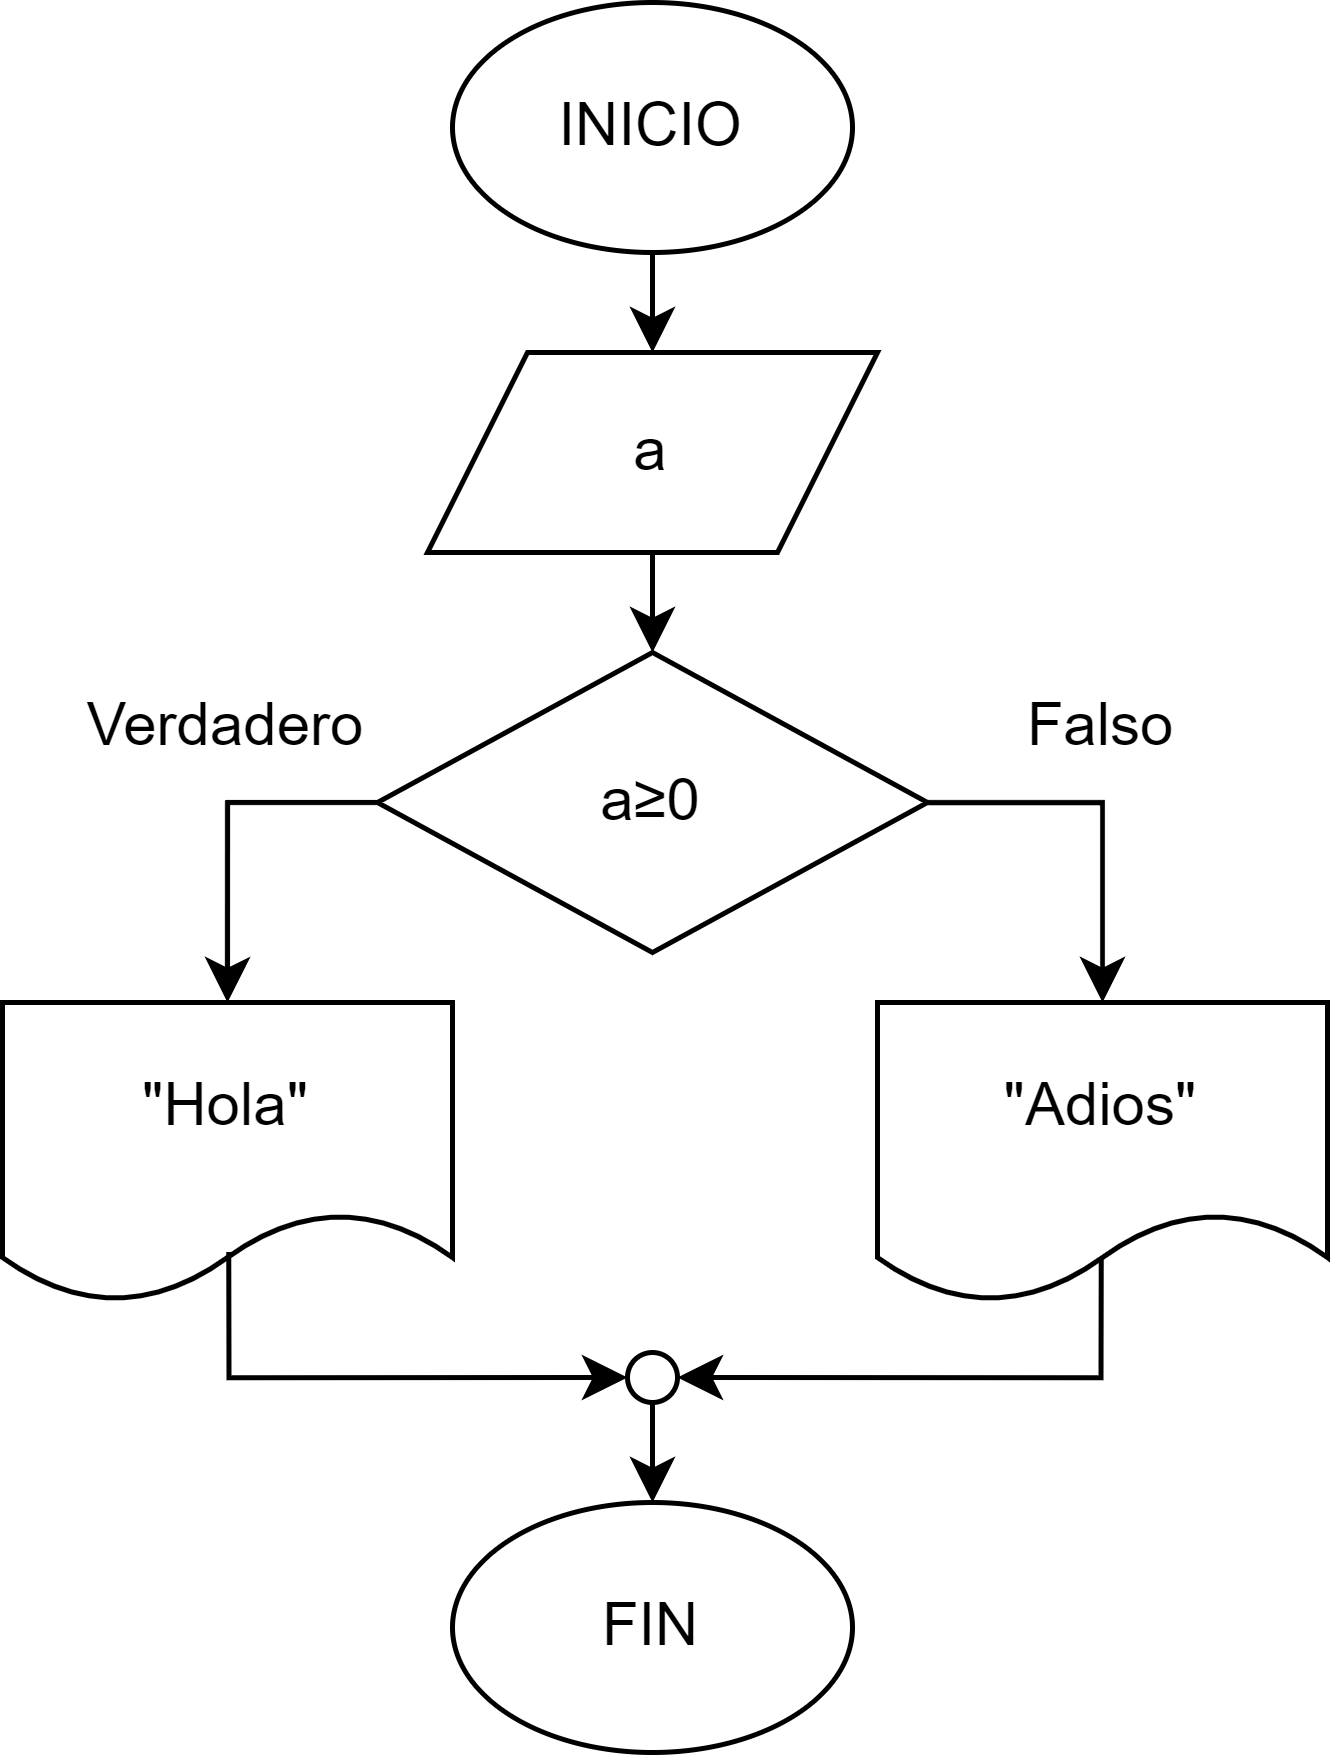

The diagram above was exported from draw.io. Its source (the exported page's mxGraphModel, read from the mxfile embedded in the PNG):
<mxGraphModel dx="714" dy="418" grid="1" gridSize="10" guides="1" tooltips="1" connect="1" arrows="1" fold="1" page="1" pageScale="1" pageWidth="827" pageHeight="1169" math="0" shadow="0">
  <root>
    <mxCell id="WIyWlLk6GJQsqaUBKTNV-0" />
    <mxCell id="WIyWlLk6GJQsqaUBKTNV-1" parent="WIyWlLk6GJQsqaUBKTNV-0" />
    <mxCell id="7NOALjSgeBlPAl4TsL1B-9" style="edgeStyle=orthogonalEdgeStyle;rounded=0;orthogonalLoop=1;jettySize=auto;html=1;exitX=0.5;exitY=1;exitDx=0;exitDy=0;entryX=0.5;entryY=0;entryDx=0;entryDy=0;" parent="WIyWlLk6GJQsqaUBKTNV-1" source="7NOALjSgeBlPAl4TsL1B-0" target="7NOALjSgeBlPAl4TsL1B-4" edge="1">
      <mxGeometry relative="1" as="geometry" />
    </mxCell>
    <mxCell id="7NOALjSgeBlPAl4TsL1B-0" value="INICIO" style="ellipse;whiteSpace=wrap;html=1;" parent="WIyWlLk6GJQsqaUBKTNV-1" vertex="1">
      <mxGeometry x="390" y="210" width="80" height="50" as="geometry" />
    </mxCell>
    <mxCell id="7NOALjSgeBlPAl4TsL1B-1" value="FIN" style="ellipse;whiteSpace=wrap;html=1;" parent="WIyWlLk6GJQsqaUBKTNV-1" vertex="1">
      <mxGeometry x="390" y="510" width="80" height="50" as="geometry" />
    </mxCell>
    <mxCell id="7NOALjSgeBlPAl4TsL1B-12" style="edgeStyle=orthogonalEdgeStyle;rounded=0;orthogonalLoop=1;jettySize=auto;html=1;exitX=0;exitY=0.5;exitDx=0;exitDy=0;entryX=0.5;entryY=0;entryDx=0;entryDy=0;" parent="WIyWlLk6GJQsqaUBKTNV-1" source="7NOALjSgeBlPAl4TsL1B-2" target="7NOALjSgeBlPAl4TsL1B-6" edge="1">
      <mxGeometry relative="1" as="geometry" />
    </mxCell>
    <mxCell id="7NOALjSgeBlPAl4TsL1B-17" style="edgeStyle=orthogonalEdgeStyle;rounded=0;orthogonalLoop=1;jettySize=auto;html=1;exitX=1;exitY=0.5;exitDx=0;exitDy=0;entryX=0.5;entryY=0;entryDx=0;entryDy=0;" parent="WIyWlLk6GJQsqaUBKTNV-1" source="7NOALjSgeBlPAl4TsL1B-2" target="7NOALjSgeBlPAl4TsL1B-16" edge="1">
      <mxGeometry relative="1" as="geometry" />
    </mxCell>
    <mxCell id="7NOALjSgeBlPAl4TsL1B-2" value="a≥0" style="rhombus;whiteSpace=wrap;html=1;" parent="WIyWlLk6GJQsqaUBKTNV-1" vertex="1">
      <mxGeometry x="375" y="340" width="110" height="60" as="geometry" />
    </mxCell>
    <mxCell id="7NOALjSgeBlPAl4TsL1B-10" style="edgeStyle=orthogonalEdgeStyle;rounded=0;orthogonalLoop=1;jettySize=auto;html=1;exitX=0.5;exitY=1;exitDx=0;exitDy=0;entryX=0.5;entryY=0;entryDx=0;entryDy=0;" parent="WIyWlLk6GJQsqaUBKTNV-1" source="7NOALjSgeBlPAl4TsL1B-4" target="7NOALjSgeBlPAl4TsL1B-2" edge="1">
      <mxGeometry relative="1" as="geometry" />
    </mxCell>
    <mxCell id="7NOALjSgeBlPAl4TsL1B-4" value="a" style="shape=parallelogram;perimeter=parallelogramPerimeter;whiteSpace=wrap;html=1;fixedSize=1;" parent="WIyWlLk6GJQsqaUBKTNV-1" vertex="1">
      <mxGeometry x="385" y="280" width="90" height="40" as="geometry" />
    </mxCell>
    <mxCell id="7NOALjSgeBlPAl4TsL1B-6" value="&quot;Hola&quot;" style="shape=document;whiteSpace=wrap;html=1;boundedLbl=1;" parent="WIyWlLk6GJQsqaUBKTNV-1" vertex="1">
      <mxGeometry x="300" y="410" width="90" height="60" as="geometry" />
    </mxCell>
    <mxCell id="7NOALjSgeBlPAl4TsL1B-15" style="edgeStyle=orthogonalEdgeStyle;rounded=0;orthogonalLoop=1;jettySize=auto;html=1;exitX=0;exitY=1;exitDx=0;exitDy=0;entryX=0.5;entryY=0;entryDx=0;entryDy=0;" parent="WIyWlLk6GJQsqaUBKTNV-1" source="7NOALjSgeBlPAl4TsL1B-7" target="7NOALjSgeBlPAl4TsL1B-1" edge="1">
      <mxGeometry relative="1" as="geometry" />
    </mxCell>
    <mxCell id="7NOALjSgeBlPAl4TsL1B-18" style="edgeStyle=orthogonalEdgeStyle;rounded=0;orthogonalLoop=1;jettySize=auto;html=1;exitX=1;exitY=0.5;exitDx=0;exitDy=0;entryX=0.497;entryY=0.843;entryDx=0;entryDy=0;entryPerimeter=0;startArrow=classic;startFill=1;endArrow=none;endFill=0;" parent="WIyWlLk6GJQsqaUBKTNV-1" source="7NOALjSgeBlPAl4TsL1B-7" target="7NOALjSgeBlPAl4TsL1B-16" edge="1">
      <mxGeometry relative="1" as="geometry">
        <Array as="points">
          <mxPoint x="520" y="485" />
        </Array>
      </mxGeometry>
    </mxCell>
    <mxCell id="7NOALjSgeBlPAl4TsL1B-19" style="edgeStyle=orthogonalEdgeStyle;rounded=0;orthogonalLoop=1;jettySize=auto;html=1;exitX=0;exitY=0.5;exitDx=0;exitDy=0;entryX=0.503;entryY=0.832;entryDx=0;entryDy=0;entryPerimeter=0;startArrow=classic;startFill=1;endArrow=none;endFill=0;" parent="WIyWlLk6GJQsqaUBKTNV-1" source="7NOALjSgeBlPAl4TsL1B-7" target="7NOALjSgeBlPAl4TsL1B-6" edge="1">
      <mxGeometry relative="1" as="geometry">
        <Array as="points">
          <mxPoint x="345" y="485" />
        </Array>
      </mxGeometry>
    </mxCell>
    <mxCell id="7NOALjSgeBlPAl4TsL1B-7" value="" style="ellipse;whiteSpace=wrap;html=1;aspect=fixed;" parent="WIyWlLk6GJQsqaUBKTNV-1" vertex="1">
      <mxGeometry x="425" y="480" width="10" height="10" as="geometry" />
    </mxCell>
    <mxCell id="7NOALjSgeBlPAl4TsL1B-16" value="&quot;Adios&quot;" style="shape=document;whiteSpace=wrap;html=1;boundedLbl=1;" parent="WIyWlLk6GJQsqaUBKTNV-1" vertex="1">
      <mxGeometry x="475" y="410" width="90" height="60" as="geometry" />
    </mxCell>
    <mxCell id="W6uT_uMWIPKHwMX3RYvY-0" value="Verdadero" style="text;html=1;strokeColor=none;fillColor=none;align=center;verticalAlign=middle;whiteSpace=wrap;rounded=0;" parent="WIyWlLk6GJQsqaUBKTNV-1" vertex="1">
      <mxGeometry x="315" y="340" width="60" height="30" as="geometry" />
    </mxCell>
    <mxCell id="W6uT_uMWIPKHwMX3RYvY-1" value="Falso" style="text;html=1;strokeColor=none;fillColor=none;align=center;verticalAlign=middle;whiteSpace=wrap;rounded=0;" parent="WIyWlLk6GJQsqaUBKTNV-1" vertex="1">
      <mxGeometry x="490" y="340" width="60" height="30" as="geometry" />
    </mxCell>
  </root>
</mxGraphModel>